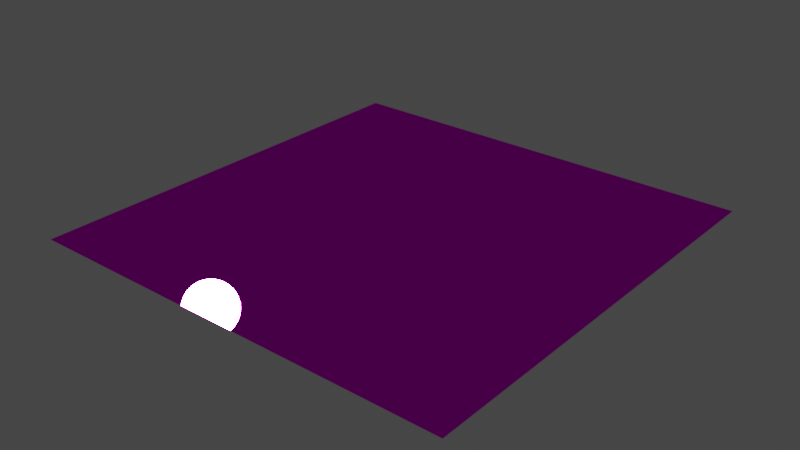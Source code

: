 # Source: SafeZoneArmor.blend  (saved by Blender 2.82.7; exported with 4.5.12 LTS)
import bpy
from mathutils import Matrix  # noqa: F401  (used for matrix-valued properties, if any)

bpy.ops.wm.read_factory_settings(use_empty=True)
scene = bpy.context.scene
scene.name = 'SZshieldarmortest'

# ---- collections
col_seut__szshieldarmortest = bpy.data.collections.new('SEUT (SZshieldarmortest)'); scene.collection.children.link(col_seut__szshieldarmortest)
col_main__szshieldarmortest = bpy.data.collections.new('Main (SZshieldarmortest)'); col_seut__szshieldarmortest.children.link(col_main__szshieldarmortest)
col_collision__szshieldarmortest = bpy.data.collections.new('Collision (SZshieldarmortest)'); col_seut__szshieldarmortest.children.link(col_collision__szshieldarmortest)
col_bs1__szshieldarmortest = bpy.data.collections.new('BS1 (SZshieldarmortest)'); col_seut__szshieldarmortest.children.link(col_bs1__szshieldarmortest)
col_bs2__szshieldarmortest = bpy.data.collections.new('BS2 (SZshieldarmortest)'); col_seut__szshieldarmortest.children.link(col_bs2__szshieldarmortest)
col_bs3__szshieldarmortest = bpy.data.collections.new('BS3 (SZshieldarmortest)'); col_seut__szshieldarmortest.children.link(col_bs3__szshieldarmortest)
col_lod1__szshieldarmortest = bpy.data.collections.new('LOD1 (SZshieldarmortest)'); col_seut__szshieldarmortest.children.link(col_lod1__szshieldarmortest)
col_lod2__szshieldarmortest = bpy.data.collections.new('LOD2 (SZshieldarmortest)'); col_seut__szshieldarmortest.children.link(col_lod2__szshieldarmortest)
col_lod3__szshieldarmortest = bpy.data.collections.new('LOD3 (SZshieldarmortest)'); col_seut__szshieldarmortest.children.link(col_lod3__szshieldarmortest)
col_bs_lod__szshieldarmortest = bpy.data.collections.new('BS_LOD (SZshieldarmortest)'); col_seut__szshieldarmortest.children.link(col_bs_lod__szshieldarmortest)

# ---- images (referenced by path relative to the original .blend; pixels are not part of the script)
import os
ASSET_DIR = os.environ.get("B2B_ASSET_DIR", "")  # directory of the original .blend (textures are referenced by path, not embedded)
HERE = os.path.dirname(os.path.abspath(__file__))  # packed textures are extracted next to this script under _unpacked/

def load_image(name, relpath, width, height, colorspace="sRGB"):
    """Load a texture the original file referenced (path relative to the .blend, or extracted next to this script)."""
    p = next((c for c in (os.path.join(HERE, relpath), os.path.join(ASSET_DIR, relpath)) if relpath and os.path.exists(c)), "")
    if p:
        img = bpy.data.images.load(p, check_existing=True)
        img.name = name
    else:  # same state as the original file: an image datablock whose file is absent (Cycles renders it pink)
        img = bpy.data.images.new(name, width, height)
        img.source = "FILE"
        img.filepath = "//" + (relpath or name)
    img.colorspace_settings.name = colorspace
    return img
img_htsquare_cm_tif = load_image('HTSquare_cm.tif', 'Textures/Models/Cubes/armor/HTSquare_cm.tif', 1024, 1024, 'sRGB')
img_htsquare_add_tif = load_image('HTSquare_add.tif', 'Textures/Models/Cubes/armor/HTSquare_add.tif', 1024, 1024, 'sRGB')
img_htsquare_ng_tif = load_image('HTSquare_ng.tif', 'Textures/Models/Cubes/armor/HTSquare_ng.tif', 1024, 1024, 'sRGB')

# ---- materials (node trees are filled in below, after node groups)
mat_safezoneshield_material = bpy.data.materials.new('SafeZoneShield_Material')
mat_safezoneshield_material.use_transparent_shadow = False

# ---- node groups
ng_no_alpha__no_emissive = bpy.data.node_groups.new('No Alpha, No Emissive', 'ShaderNodeTree')
_s = ng_no_alpha__no_emissive.interface.new_socket(name='OUT', in_out='OUTPUT', socket_type='NodeSocketShader')
_s = ng_no_alpha__no_emissive.interface.new_socket(name='CM_C', in_out='INPUT', socket_type='NodeSocketColor')
_s.default_value = (0.5, 0.5, 0.5, 1.0)
_s = ng_no_alpha__no_emissive.interface.new_socket(name='CM_A', in_out='INPUT', socket_type='NodeSocketFloat')
_s = ng_no_alpha__no_emissive.interface.new_socket(name='ADD_C', in_out='INPUT', socket_type='NodeSocketColor')
_s.default_value = (0.8, 0.8, 0.8, 1.0)
_s = ng_no_alpha__no_emissive.interface.new_socket(name='ADD_A', in_out='INPUT', socket_type='NodeSocketFloat')
_s.subtype = 'FACTOR'
_s.default_value = 0.5
_s.min_value = 0.0
_s.max_value = 1.0
_s = ng_no_alpha__no_emissive.interface.new_socket(name='NG_C', in_out='INPUT', socket_type='NodeSocketColor')
_s.default_value = (0.5, 0.5, 1.0, 1.0)
_s = ng_no_alpha__no_emissive.interface.new_socket(name='NG_A', in_out='INPUT', socket_type='NodeSocketColor')
_N = ng_no_alpha__no_emissive.nodes; _L = ng_no_alpha__no_emissive.links
n0 = _N.new('ShaderNodeMix'); n0.name = 'Mix.004'; n0.location = (-300, 260)
n0.label = 'ADD PAINT'
n0.data_type = 'RGBA'
n0.blend_type = 'COLOR'
n1 = _N.new('ShaderNodeMix'); n1.name = 'ADD AO'; n1.location = (60, 180)
n1.label = 'ADD AO'
n1.hide = True
n1.data_type = 'RGBA'
n1.blend_type = 'MULTIPLY'
n1.clamp_result = True
n1.inputs[0].default_value = 1.0
n2 = _N.new('NodeReroute'); n2.name = 'Reroute'; n2.location = (-320, 320)
n2.width = 16
n2.socket_idname = 'NodeSocketFloat'
n3 = _N.new('NodeReroute'); n3.name = 'Reroute.001'; n3.location = (240, 320)
n3.width = 16
n3.socket_idname = 'NodeSocketFloat'
n4 = _N.new('ShaderNodeNormalMap'); n4.name = 'Normal Map.001'; n4.location = (-300, -260)
n4.hide = True
n5 = _N.new('ShaderNodeMath'); n5.name = 'Math'; n5.location = (-120, 0)
n5.label = 'BRIGHT CONTROL'
n5.hide = True
n5.operation = 'MULTIPLY'
n5.inputs[1].default_value = 1.0
n5.inputs[2].default_value = 0.0
n6 = _N.new('ShaderNodeSeparateColor'); n6.name = 'Separate RGB.001'; n6.location = (-300, 0)
n6.hide = True
n7 = _N.new('ShaderNodeInvert'); n7.name = 'Invert.001'; n7.location = (-300, -320)
n7.label = 'GLOSS TO ROUGH'
n7.hide = True
n8 = _N.new('NodeGroupOutput'); n8.name = 'OUTPUT'; n8.location = (600, 280)
n8.label = 'OUTPUT'
n9 = _N.new('ShaderNodeBsdfPrincipled'); n9.name = 'Principled BSDF.001'; n9.location = (280, 280)
n9.distribution = 'GGX'
n9.subsurface_method = 'BURLEY'
n9.inputs[3].default_value = 1.45
n9.inputs[28].default_value = 1.0
n10 = _N.new('NodeGroupInput'); n10.name = 'INPUT'; n10.location = (-720, 100)
n10.label = 'INPUT'
n11 = _N.new('ShaderNodeMix'); n11.name = 'Mix.005'; n11.location = (60, 0)
n11.label = 'EMISSION COLOR'
n11.mute = True
n11.hide = True
n11.data_type = 'RGBA'
n11.inputs[0].default_value = 1.0
_L.new(n10.outputs[0], n0.inputs[6])
_L.new(n10.outputs[3], n0.inputs[0])
_L.new(n0.outputs[2], n1.inputs[6])
_L.new(n10.outputs[2], n6.inputs[0])
_L.new(n6.outputs[0], n1.inputs[7])
_L.new(n1.outputs[2], n9.inputs[0])
_L.new(n0.outputs[2], n11.inputs[7])
_L.new(n11.outputs[2], n9.inputs[27])
_L.new(n10.outputs[5], n7.inputs[1])
_L.new(n7.outputs[0], n9.inputs[2])
_L.new(n6.outputs[1], n5.inputs[0])
_L.new(n5.outputs[0], n11.inputs[6])
_L.new(n10.outputs[4], n4.inputs[1])
_L.new(n4.outputs[0], n9.inputs[5])
_L.new(n9.outputs[0], n8.inputs[0])
_L.new(n10.outputs[1], n2.inputs[0])
_L.new(n2.outputs[0], n3.inputs[0])
_L.new(n3.outputs[0], n9.inputs[1])
n8.is_active_output = True

# ---- material node trees
mat_safezoneshield_material.use_nodes = True; mat_safezoneshield_material.node_tree.nodes.clear()
_N = mat_safezoneshield_material.node_tree.nodes; _L = mat_safezoneshield_material.node_tree.links
n0 = _N.new('ShaderNodeTexImage'); n0.name = 'CM'; n0.location = (-340, 300)
n0.label = 'CM'
n0.image = img_htsquare_cm_tif
n1 = _N.new('ShaderNodeTexImage'); n1.name = 'ADD'; n1.location = (-340, 40)
n1.label = 'ADD'
n1.image = img_htsquare_add_tif
n2 = _N.new('ShaderNodeTexImage'); n2.name = 'NG'; n2.location = (-340, -220)
n2.label = 'NG'
n2.image = img_htsquare_ng_tif
n3 = _N.new('ShaderNodeOutputMaterial'); n3.name = 'Material Output.001'; n3.location = (200, 100)
n4 = _N.new('ShaderNodeGroup'); n4.name = 'SEUT_MAT'; n4.location = (0, 100)
n4.label = 'SEUT_MAT'
n4.node_tree = ng_no_alpha__no_emissive
_L.new(n0.outputs[0], n4.inputs[0])
_L.new(n1.outputs[1], n4.inputs[3])
_L.new(n1.outputs[0], n4.inputs[2])
_L.new(n2.outputs[1], n4.inputs[5])
_L.new(n2.outputs[0], n4.inputs[4])
_L.new(n0.outputs[1], n4.inputs[1])
_L.new(n4.outputs[0], n3.inputs[0])
n3.is_active_output = True

# ---- world
world_world = bpy.data.worlds.new('World'); scene.world = world_world
world_world.use_nodes = True; world_world.node_tree.nodes.clear()
_N = world_world.node_tree.nodes; _L = world_world.node_tree.links
n0 = _N.new('ShaderNodeOutputWorld'); n0.name = 'World Output'; n0.location = (300, 300)
n1 = _N.new('ShaderNodeBackground'); n1.name = 'Background'; n1.location = (10, 300)
n1.inputs[0].default_value = (0.05088, 0.05088, 0.05088, 1.0)
_L.new(n1.outputs[0], n0.inputs[0])
n0.is_active_output = True
world_world.color = (0.05088, 0.05088, 0.05088)
world_world.use_sun_shadow = False
world_world.sun_shadow_jitter_overblur = 0.0

# ---- meshes
me_mesh = bpy.data.meshes.new('Mesh')
me_mesh.from_pydata([(-125.0, -125.0, 125.0), (0.0, -125.0, 125.0), (-125.0, -7.629e-06, 125.0), (0.0, -7.629e-06, 125.0), (-125.0, 125.0, 125.0), (0.0, 125.0, 125.0), (125.0, -125.0, 125.0), (125.0, -7.629e-06, 125.0), (125.0, 125.0, 125.0)], [], [(2, 0, 3), (3, 6, 7), (4, 3, 5), (5, 3, 8), (3, 1, 6), (3, 7, 8), (4, 2, 3), (0, 1, 3)])
_uv = me_mesh.uv_layers.new(name='UVChannel_1')
_uv.uv.foreach_set('vector', [0.0004997, 0.7498, 0.0004996, 0.5, 0.1254, 0.7498, 0.1254, 0.7498, 0.2502, 0.5, 0.2502, 0.7498, 0.0004997, 0.9995, 0.1254, 0.7498, 0.1254, 0.9995, 0.1254, 0.9995, 0.1254, 0.7498, 0.2502, 0.9995, 0.1254, 0.7498, 0.1254, 0.5, 0.2502, 0.5, 0.1254, 0.7498, 0.2502, 0.7498, 0.2502, 0.9995, 0.0004997, 0.9995, 0.0004997, 0.7498, 0.1254, 0.7498, 0.0004996, 0.5, 0.1254, 0.5, 0.1254, 0.7498])
me_mesh.materials.append(mat_safezoneshield_material)
me_mesh.use_remesh_fix_poles = True
me_mesh.use_remesh_preserve_attributes = False
me_mesh.use_mirror_vertex_groups = False
me_mesh.update()
me_mesh.normals_split_custom_set([tuple(v) for v in zip(*[iter([0.0, 0.0, 1.0, 0.0, 0.0, 1.0, 0.0, 0.0, 1.0, 0.0, 0.0, 1.0, 0.0, 0.0, 1.0, 0.0, 0.0, 1.0, 0.0, 0.0, 1.0, 0.0, 0.0, 1.0, 0.0, 0.0, 1.0, 0.0, 0.0, 1.0, 0.0, 0.0, 1.0, 0.0, 0.0, 1.0, 0.0, 0.0, 1.0, 0.0, 0.0, 1.0, 0.0, 0.0, 1.0, 0.0, 0.0, 1.0, 0.0, 0.0, 1.0, 0.0, 0.0, 1.0, 0.0, 0.0, 1.0, 0.0, 0.0, 1.0, 0.0, 0.0, 1.0, 0.0, 0.0, 1.0, 0.0, 0.0, 1.0, 0.0, 0.0, 1.0])] * 3)])

# ---- objects
ob_heavysquareplate = bpy.data.objects.new('HeavySquarePlate', me_mesh)

# ---- transforms, parenting, visibility, modifiers, constraints
ob_heavysquareplate.location = (0.0, 0.0, 0.0)
ob_heavysquareplate.scale = (0.01, 0.01, 0.01)
ob_heavysquareplate.color = (0.8, 0.8, 0.8, 1.0)
ob_heavysquareplate.lineart.crease_threshold = 0.0

# ---- collection membership
col_main__szshieldarmortest.objects.link(ob_heavysquareplate)
def _layer_coll(name, lc=None):
    lc = lc or bpy.context.view_layer.layer_collection
    for c in lc.children:
        if c.name == name: return c
        r = _layer_coll(name, c)
        if r: return r
_layer_coll('Collision (SZshieldarmortest)').exclude = True
_layer_coll('BS1 (SZshieldarmortest)').exclude = True
_layer_coll('BS2 (SZshieldarmortest)').exclude = True
_layer_coll('BS3 (SZshieldarmortest)').exclude = True
_layer_coll('LOD1 (SZshieldarmortest)').exclude = True
_layer_coll('LOD2 (SZshieldarmortest)').exclude = True
_layer_coll('LOD3 (SZshieldarmortest)').exclude = True
_layer_coll('BS_LOD (SZshieldarmortest)').exclude = True

# ---- scene / render settings (as saved in the file)
scene.frame_start = 1; scene.frame_end = 250; scene.frame_set(1)
scene.render.engine = 'BLENDER_EEVEE_NEXT'
scene.render.fps = 30
scene.cycles.use_denoising = False
scene.cycles.samples = 128
scene.cycles.sampling_pattern = 'TABULATED_SOBOL'
scene.cycles.use_adaptive_sampling = False
scene.cycles.use_light_tree = False
scene.view_settings.view_transform = 'Filmic'
bpy.context.view_layer.update()

# ---- added for rendering (the .blend has no active camera and no usable light): camera, sun
cam_auto = bpy.data.cameras.new('AutoCamera')
cam_auto.lens = 50.0
cam_auto.sensor_width = 36.0
cam_auto.clip_end = 1000.0
ob_auto_camera = bpy.data.objects.new('AutoCamera', cam_auto)
scene.collection.objects.link(ob_auto_camera)
ob_auto_camera.location = (3.271, -3.9252, 3.8668)
ob_auto_camera.rotation_euler = (1.09748, -7.21219e-08, 0.694738)
scene.camera = ob_auto_camera
light_auto_sun = bpy.data.lights.new('AutoSun', 'SUN')
light_auto_sun.energy = 3.0
light_auto_sun.angle = 0.0523599
ob_auto_sun = bpy.data.objects.new('AutoSun', light_auto_sun)
scene.collection.objects.link(ob_auto_sun)
ob_auto_sun.rotation_euler = (0.872665, 0.174533, 0.523599)
bpy.context.view_layer.update()
